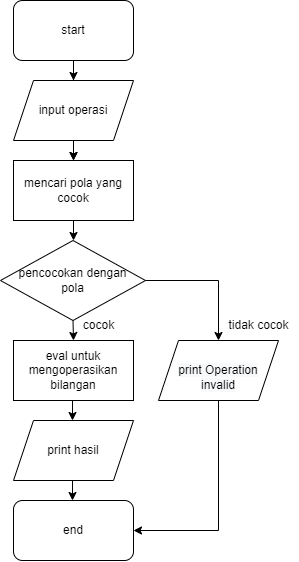

The diagram above was exported from draw.io. Its source (the exported page's mxGraphModel, read from the mxfile embedded in the PNG):
<mxGraphModel dx="328" dy="179" grid="1" gridSize="10" guides="1" tooltips="1" connect="1" arrows="1" fold="1" page="1" pageScale="1" pageWidth="1169" pageHeight="827" math="0" shadow="0">
  <root>
    <mxCell id="0" />
    <mxCell id="1" parent="0" />
    <mxCell id="9eE5u-EC3NOqxnMICsOf-12" value="" style="edgeStyle=orthogonalEdgeStyle;rounded=0;orthogonalLoop=1;jettySize=auto;html=1;" parent="1" source="9eE5u-EC3NOqxnMICsOf-1" target="9eE5u-EC3NOqxnMICsOf-4" edge="1">
      <mxGeometry relative="1" as="geometry" />
    </mxCell>
    <mxCell id="9eE5u-EC3NOqxnMICsOf-1" value="start" style="rounded=1;whiteSpace=wrap;html=1;" parent="1" vertex="1">
      <mxGeometry x="525" y="20" width="120" height="60" as="geometry" />
    </mxCell>
    <mxCell id="9eE5u-EC3NOqxnMICsOf-2" value="end" style="rounded=1;whiteSpace=wrap;html=1;" parent="1" vertex="1">
      <mxGeometry x="525" y="520" width="120" height="60" as="geometry" />
    </mxCell>
    <mxCell id="9eE5u-EC3NOqxnMICsOf-3" value="input operasi" style="shape=parallelogram;perimeter=parallelogramPerimeter;whiteSpace=wrap;html=1;fixedSize=1;" parent="1" vertex="1">
      <mxGeometry x="525" y="100" width="120" height="60" as="geometry" />
    </mxCell>
    <mxCell id="9eE5u-EC3NOqxnMICsOf-4" value="mencari pola yang cocok" style="rounded=0;whiteSpace=wrap;html=1;" parent="1" vertex="1">
      <mxGeometry x="525" y="180" width="120" height="60" as="geometry" />
    </mxCell>
    <mxCell id="9eE5u-EC3NOqxnMICsOf-5" value="pencocokan dengan&lt;br&gt;pola" style="rhombus;whiteSpace=wrap;html=1;" parent="1" vertex="1">
      <mxGeometry x="512" y="260" width="145" height="80" as="geometry" />
    </mxCell>
    <mxCell id="9eE5u-EC3NOqxnMICsOf-7" value="eval untuk mengoperasikan bilangan" style="rounded=0;whiteSpace=wrap;html=1;" parent="1" vertex="1">
      <mxGeometry x="525" y="360" width="120" height="60" as="geometry" />
    </mxCell>
    <mxCell id="9eE5u-EC3NOqxnMICsOf-10" value="" style="endArrow=classic;html=1;rounded=0;exitX=0.5;exitY=1;exitDx=0;exitDy=0;" parent="1" source="9eE5u-EC3NOqxnMICsOf-1" target="9eE5u-EC3NOqxnMICsOf-3" edge="1">
      <mxGeometry width="50" height="50" relative="1" as="geometry">
        <mxPoint x="585" y="75" as="sourcePoint" />
        <mxPoint x="635" y="25" as="targetPoint" />
      </mxGeometry>
    </mxCell>
    <mxCell id="9eE5u-EC3NOqxnMICsOf-11" value="" style="endArrow=classic;html=1;rounded=0;" parent="1" source="9eE5u-EC3NOqxnMICsOf-3" target="9eE5u-EC3NOqxnMICsOf-4" edge="1">
      <mxGeometry width="50" height="50" relative="1" as="geometry">
        <mxPoint x="530" y="200" as="sourcePoint" />
        <mxPoint x="580" y="150" as="targetPoint" />
      </mxGeometry>
    </mxCell>
    <mxCell id="9eE5u-EC3NOqxnMICsOf-13" value="" style="endArrow=classic;html=1;rounded=0;exitX=0.5;exitY=1;exitDx=0;exitDy=0;" parent="1" source="9eE5u-EC3NOqxnMICsOf-4" edge="1">
      <mxGeometry width="50" height="50" relative="1" as="geometry">
        <mxPoint x="570" y="280" as="sourcePoint" />
        <mxPoint x="585" y="260" as="targetPoint" />
      </mxGeometry>
    </mxCell>
    <mxCell id="9eE5u-EC3NOqxnMICsOf-14" value="" style="endArrow=classic;html=1;rounded=0;exitX=0.5;exitY=1;exitDx=0;exitDy=0;entryX=0.5;entryY=0;entryDx=0;entryDy=0;" parent="1" source="9eE5u-EC3NOqxnMICsOf-5" target="9eE5u-EC3NOqxnMICsOf-7" edge="1">
      <mxGeometry width="50" height="50" relative="1" as="geometry">
        <mxPoint x="570" y="400" as="sourcePoint" />
        <mxPoint x="620" y="350" as="targetPoint" />
      </mxGeometry>
    </mxCell>
    <mxCell id="9eE5u-EC3NOqxnMICsOf-15" value="cocok" style="text;html=1;resizable=0;autosize=1;align=center;verticalAlign=middle;points=[];fillColor=none;strokeColor=none;rounded=0;" parent="1" vertex="1">
      <mxGeometry x="585" y="330" width="50" height="30" as="geometry" />
    </mxCell>
    <mxCell id="9eE5u-EC3NOqxnMICsOf-16" value="" style="endArrow=classic;html=1;rounded=0;exitX=1;exitY=0.5;exitDx=0;exitDy=0;entryX=0.5;entryY=0;entryDx=0;entryDy=0;" parent="1" source="9eE5u-EC3NOqxnMICsOf-5" edge="1">
      <mxGeometry width="50" height="50" relative="1" as="geometry">
        <mxPoint x="570" y="400" as="sourcePoint" />
        <mxPoint x="730" y="360" as="targetPoint" />
        <Array as="points">
          <mxPoint x="730" y="300" />
        </Array>
      </mxGeometry>
    </mxCell>
    <mxCell id="9eE5u-EC3NOqxnMICsOf-17" value="tidak cocok" style="text;html=1;resizable=0;autosize=1;align=center;verticalAlign=middle;points=[];fillColor=none;strokeColor=none;rounded=0;" parent="1" vertex="1">
      <mxGeometry x="730" y="330" width="80" height="30" as="geometry" />
    </mxCell>
    <mxCell id="9eE5u-EC3NOqxnMICsOf-19" value="" style="endArrow=classic;html=1;rounded=0;exitX=0.5;exitY=1;exitDx=0;exitDy=0;entryX=1;entryY=0.5;entryDx=0;entryDy=0;" parent="1" target="9eE5u-EC3NOqxnMICsOf-2" edge="1">
      <mxGeometry width="50" height="50" relative="1" as="geometry">
        <mxPoint x="730" y="420" as="sourcePoint" />
        <mxPoint x="650" y="470" as="targetPoint" />
        <Array as="points">
          <mxPoint x="730" y="550" />
        </Array>
      </mxGeometry>
    </mxCell>
    <mxCell id="1MW1Co0z3iSMFNdGNgS7-1" value="&lt;br&gt;&lt;span style=&quot;color: rgb(0, 0, 0); font-family: Helvetica; font-size: 12px; font-style: normal; font-variant-ligatures: normal; font-variant-caps: normal; font-weight: 400; letter-spacing: normal; orphans: 2; text-align: center; text-indent: 0px; text-transform: none; widows: 2; word-spacing: 0px; -webkit-text-stroke-width: 0px; background-color: rgb(248, 249, 250); text-decoration-thickness: initial; text-decoration-style: initial; text-decoration-color: initial; float: none; display: inline !important;&quot;&gt;print Operation&lt;br&gt;invalid&lt;/span&gt;&lt;br&gt;" style="shape=parallelogram;perimeter=parallelogramPerimeter;whiteSpace=wrap;html=1;fixedSize=1;" vertex="1" parent="1">
      <mxGeometry x="670" y="360" width="120" height="60" as="geometry" />
    </mxCell>
    <mxCell id="1MW1Co0z3iSMFNdGNgS7-2" value="print hasil" style="shape=parallelogram;perimeter=parallelogramPerimeter;whiteSpace=wrap;html=1;fixedSize=1;" vertex="1" parent="1">
      <mxGeometry x="525" y="440" width="120" height="60" as="geometry" />
    </mxCell>
    <mxCell id="1MW1Co0z3iSMFNdGNgS7-6" value="" style="endArrow=classic;html=1;rounded=0;exitX=0.5;exitY=1;exitDx=0;exitDy=0;" edge="1" parent="1">
      <mxGeometry width="50" height="50" relative="1" as="geometry">
        <mxPoint x="584" y="420" as="sourcePoint" />
        <mxPoint x="584" y="440" as="targetPoint" />
      </mxGeometry>
    </mxCell>
    <mxCell id="1MW1Co0z3iSMFNdGNgS7-7" value="" style="endArrow=classic;html=1;rounded=0;exitX=0.5;exitY=1;exitDx=0;exitDy=0;" edge="1" parent="1">
      <mxGeometry width="50" height="50" relative="1" as="geometry">
        <mxPoint x="584" y="500.00000000000006" as="sourcePoint" />
        <mxPoint x="584" y="520" as="targetPoint" />
      </mxGeometry>
    </mxCell>
  </root>
</mxGraphModel>